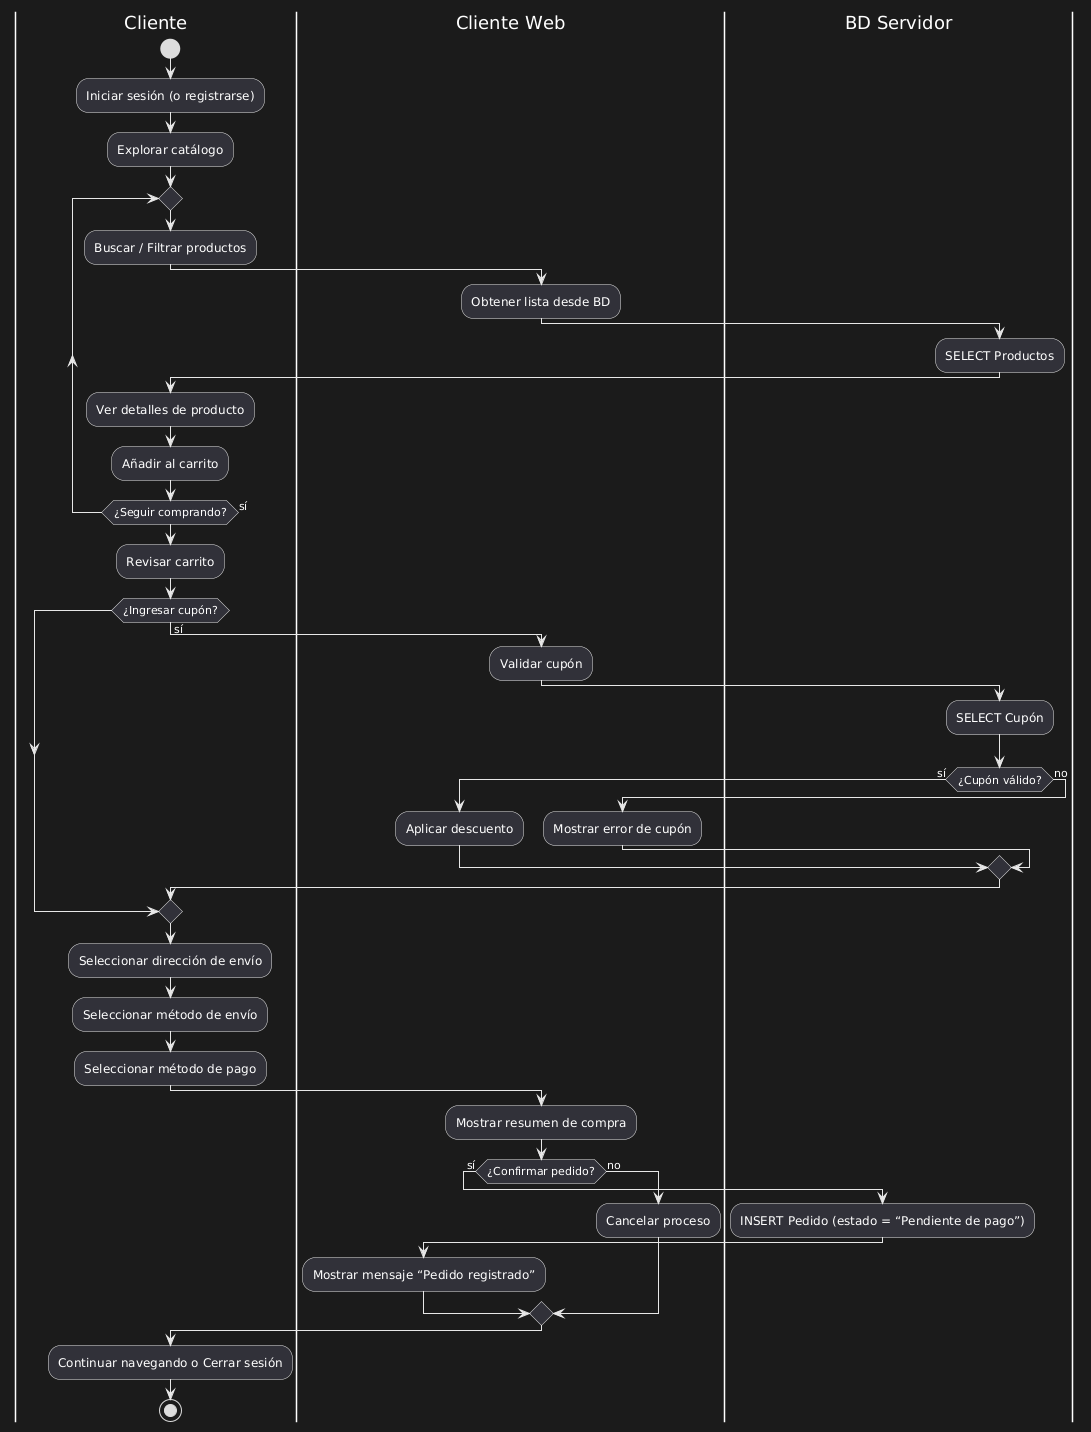

The diagram above was rendered by PlantUML. Its source (embedded in the PNG):
@startuml
|Cliente|
start
:Iniciar sesión (o registrarse);
:Explorar catálogo;
repeat
    :Buscar / Filtrar productos;
    |Cliente Web|
    :Obtener lista desde BD;
    |BD Servidor|
    :SELECT Productos;
    |Cliente|
    :Ver detalles de producto;
    :Añadir al carrito;
repeat while (¿Seguir comprando?) is (sí)

|Cliente|
:Revisar carrito;

if (¿Ingresar cupón?) then (sí)
    |Cliente Web|
    :Validar cupón;
    |BD Servidor|
    :SELECT Cupón;
    if (¿Cupón válido?) then (sí)
        |Cliente Web|
        :Aplicar descuento;
    else (no)
        |Cliente Web|
        :Mostrar error de cupón;
    endif
endif

|Cliente|
:Seleccionar dirección de envío;
:Seleccionar método de envío;
:Seleccionar método de pago;

|Cliente Web|
:Mostrar resumen de compra;
if (¿Confirmar pedido?) then (sí)
    |BD Servidor|
    :INSERT Pedido (estado = “Pendiente de pago”);
    |Cliente Web|
    :Mostrar mensaje “Pedido registrado”;
else (no)
    |Cliente Web|
    :Cancelar proceso;
endif

|Cliente|
:Continuar navegando o Cerrar sesión;
stop
@enduml